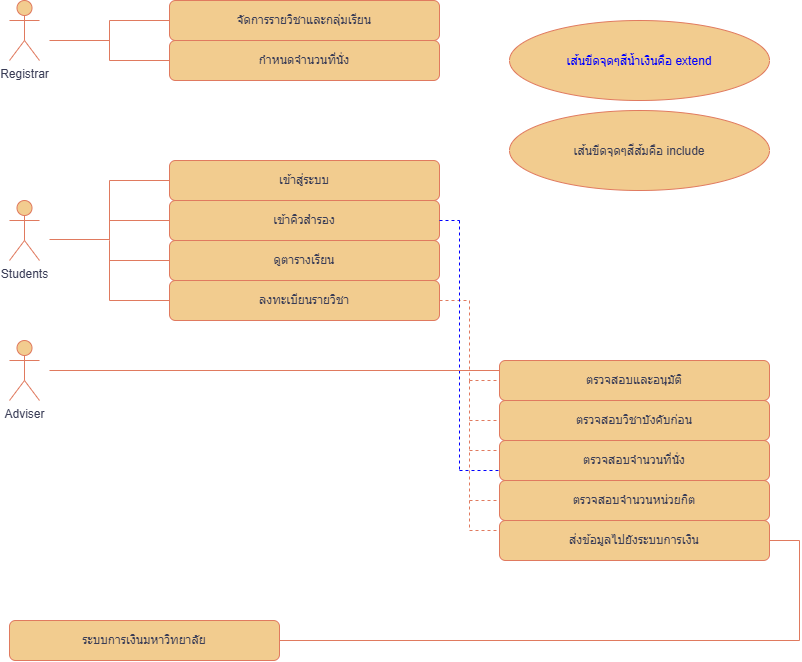

The diagram above was exported from draw.io. Its source (the exported page's mxGraphModel, read from the mxfile embedded in the PNG):
<mxGraphModel dx="1704" dy="987" grid="1" gridSize="10" guides="1" tooltips="1" connect="1" arrows="1" fold="1" page="1" pageScale="1" pageWidth="850" pageHeight="1100" math="0" shadow="0">
  <root>
    <mxCell id="0" />
    <mxCell id="1" parent="0" />
    <mxCell id="SfoLLZ5tkDLOuAb1GiVN-6" parent="1" style="shape=umlActor;verticalLabelPosition=bottom;verticalAlign=top;html=1;outlineConnect=0;labelPerimeter=1;labelBackgroundColor=none;fillColor=#F2CC8F;strokeColor=#E07A5F;fontColor=#393C56;" value="&lt;div&gt;Registrar&lt;/div&gt;" vertex="1">
      <mxGeometry height="60" width="30" x="40" y="40" as="geometry" />
    </mxCell>
    <mxCell id="SfoLLZ5tkDLOuAb1GiVN-7" parent="1" style="shape=umlActor;verticalLabelPosition=bottom;verticalAlign=top;html=1;outlineConnect=0;labelPerimeter=1;labelBackgroundColor=none;fillColor=#F2CC8F;strokeColor=#E07A5F;fontColor=#393C56;" value="Students&lt;div&gt;&lt;br&gt;&lt;/div&gt;" vertex="1">
      <mxGeometry height="60" width="30" x="40" y="240" as="geometry" />
    </mxCell>
    <mxCell id="SfoLLZ5tkDLOuAb1GiVN-12" parent="1" style="rounded=1;whiteSpace=wrap;html=1;roundedPerimeter=1;labelBackgroundColor=none;fillColor=#F2CC8F;strokeColor=#E07A5F;fontColor=#393C56;" value="จัดการรายวิชาและกลุ่มเรียน" vertex="1">
      <mxGeometry height="40" width="270" x="200" y="40" as="geometry" />
    </mxCell>
    <mxCell id="SfoLLZ5tkDLOuAb1GiVN-13" parent="1" style="rounded=1;whiteSpace=wrap;html=1;roundedPerimeter=1;labelBackgroundColor=none;fillColor=#F2CC8F;strokeColor=#E07A5F;fontColor=#393C56;" value="กำหนดจำนวนที่นั่ง" vertex="1">
      <mxGeometry height="40" width="270" x="200" y="80" as="geometry" />
    </mxCell>
    <mxCell id="SfoLLZ5tkDLOuAb1GiVN-14" parent="1" style="rounded=1;whiteSpace=wrap;html=1;roundedPerimeter=1;labelBackgroundColor=none;fillColor=#F2CC8F;strokeColor=#E07A5F;fontColor=#393C56;" value="เข้าสู่ระบบ" vertex="1">
      <mxGeometry height="40" width="270" x="200" y="200" as="geometry" />
    </mxCell>
    <mxCell id="SfoLLZ5tkDLOuAb1GiVN-15" edge="1" parent="1" style="endArrow=none;html=1;rounded=0;defaultLabelBackgroundColor=page;edgeStyle=orthogonalEdgeStyle;strokeColor=#E07A5F;fontColor=default;" value="">
      <mxGeometry height="50" relative="1" width="50" as="geometry">
        <mxPoint x="80" y="80" as="sourcePoint" />
        <mxPoint x="140" y="80" as="targetPoint" />
      </mxGeometry>
    </mxCell>
    <mxCell id="SfoLLZ5tkDLOuAb1GiVN-16" edge="1" parent="1" style="endArrow=none;html=1;rounded=0;defaultLabelBackgroundColor=page;strokeColor=#E07A5F;fontColor=default;" value="">
      <mxGeometry height="50" relative="1" width="50" as="geometry">
        <mxPoint x="140" y="60" as="sourcePoint" />
        <mxPoint x="200" y="60" as="targetPoint" />
      </mxGeometry>
    </mxCell>
    <mxCell id="SfoLLZ5tkDLOuAb1GiVN-17" edge="1" parent="1" style="endArrow=none;html=1;rounded=0;defaultLabelBackgroundColor=page;strokeColor=#E07A5F;fontColor=default;" value="">
      <mxGeometry height="50" relative="1" width="50" as="geometry">
        <mxPoint x="140" y="100" as="sourcePoint" />
        <mxPoint x="200" y="100" as="targetPoint" />
      </mxGeometry>
    </mxCell>
    <mxCell id="SfoLLZ5tkDLOuAb1GiVN-18" edge="1" parent="1" style="endArrow=none;html=1;rounded=0;defaultLabelBackgroundColor=page;strokeColor=#E07A5F;fontColor=default;" value="">
      <mxGeometry height="50" relative="1" width="50" as="geometry">
        <mxPoint x="140" y="100" as="sourcePoint" />
        <mxPoint x="140" y="60" as="targetPoint" />
      </mxGeometry>
    </mxCell>
    <mxCell id="SfoLLZ5tkDLOuAb1GiVN-19" parent="1" style="rounded=1;whiteSpace=wrap;html=1;roundedPerimeter=1;labelBackgroundColor=none;fillColor=#F2CC8F;strokeColor=#E07A5F;fontColor=#393C56;" value="เข้าคิวสำรอง" vertex="1">
      <mxGeometry height="40" width="270" x="200" y="240" as="geometry" />
    </mxCell>
    <mxCell id="SfoLLZ5tkDLOuAb1GiVN-20" parent="1" style="rounded=1;whiteSpace=wrap;html=1;roundedPerimeter=1;labelBackgroundColor=none;fillColor=#F2CC8F;strokeColor=#E07A5F;fontColor=#393C56;" value="ดูตารางเรียน" vertex="1">
      <mxGeometry height="40" width="270" x="200" y="280" as="geometry" />
    </mxCell>
    <mxCell id="SfoLLZ5tkDLOuAb1GiVN-21" parent="1" style="rounded=1;whiteSpace=wrap;html=1;roundedPerimeter=1;labelBackgroundColor=none;fillColor=#F2CC8F;strokeColor=#E07A5F;fontColor=#393C56;" value="ลงทะเบียนรายวิชา" vertex="1">
      <mxGeometry height="40" width="270" x="200" y="320" as="geometry" />
    </mxCell>
    <mxCell id="SfoLLZ5tkDLOuAb1GiVN-23" edge="1" parent="1" style="endArrow=none;html=1;rounded=0;defaultLabelBackgroundColor=page;strokeColor=#E07A5F;fontColor=default;" value="">
      <mxGeometry height="50" relative="1" width="50" x="-0.0006" as="geometry">
        <Array as="points" />
        <mxPoint x="80" y="279" as="sourcePoint" />
        <mxPoint x="140" y="279" as="targetPoint" />
      </mxGeometry>
    </mxCell>
    <mxCell id="SfoLLZ5tkDLOuAb1GiVN-24" edge="1" parent="1" style="endArrow=none;html=1;rounded=0;defaultLabelBackgroundColor=page;strokeColor=#E07A5F;fontColor=default;" value="">
      <mxGeometry height="50" relative="1" width="50" x="0.1667" as="geometry">
        <Array as="points">
          <mxPoint x="140" y="280" />
        </Array>
        <mxPoint x="140" y="340" as="sourcePoint" />
        <mxPoint x="140" y="220" as="targetPoint" />
      </mxGeometry>
    </mxCell>
    <mxCell id="SfoLLZ5tkDLOuAb1GiVN-25" edge="1" parent="1" style="endArrow=none;html=1;rounded=0;defaultLabelBackgroundColor=page;entryX=0;entryY=0.5;entryDx=0;entryDy=0;strokeColor=#E07A5F;fontColor=default;" target="SfoLLZ5tkDLOuAb1GiVN-14" value="">
      <mxGeometry height="50" relative="1" width="50" as="geometry">
        <mxPoint x="140" y="220" as="sourcePoint" />
        <mxPoint x="190" y="170" as="targetPoint" />
      </mxGeometry>
    </mxCell>
    <mxCell id="SfoLLZ5tkDLOuAb1GiVN-26" edge="1" parent="1" style="endArrow=none;html=1;rounded=0;defaultLabelBackgroundColor=page;entryX=0;entryY=0.5;entryDx=0;entryDy=0;strokeColor=#E07A5F;fontColor=default;" target="SfoLLZ5tkDLOuAb1GiVN-21" value="">
      <mxGeometry height="50" relative="1" width="50" as="geometry">
        <mxPoint x="140" y="340" as="sourcePoint" />
        <mxPoint x="190" y="290" as="targetPoint" />
      </mxGeometry>
    </mxCell>
    <mxCell id="SfoLLZ5tkDLOuAb1GiVN-27" edge="1" parent="1" style="endArrow=none;html=1;rounded=0;defaultLabelBackgroundColor=page;entryX=0;entryY=0.5;entryDx=0;entryDy=0;strokeColor=#E07A5F;fontColor=default;" target="SfoLLZ5tkDLOuAb1GiVN-19" value="">
      <mxGeometry height="50" relative="1" width="50" as="geometry">
        <mxPoint x="140" y="260" as="sourcePoint" />
        <mxPoint x="190" y="210" as="targetPoint" />
      </mxGeometry>
    </mxCell>
    <mxCell id="SfoLLZ5tkDLOuAb1GiVN-28" edge="1" parent="1" style="endArrow=none;html=1;rounded=0;defaultLabelBackgroundColor=page;entryX=0;entryY=0.75;entryDx=0;entryDy=0;strokeColor=#E07A5F;fontColor=default;" value="">
      <mxGeometry height="50" relative="1" width="50" as="geometry">
        <mxPoint x="140" y="300" as="sourcePoint" />
        <mxPoint x="200" y="300" as="targetPoint" />
      </mxGeometry>
    </mxCell>
    <mxCell id="SfoLLZ5tkDLOuAb1GiVN-30" parent="1" style="shape=umlActor;verticalLabelPosition=bottom;verticalAlign=top;html=1;outlineConnect=0;labelPerimeter=1;labelBackgroundColor=none;fillColor=#F2CC8F;strokeColor=#E07A5F;fontColor=#393C56;" value="Adviser&lt;div&gt;&lt;br&gt;&lt;/div&gt;" vertex="1">
      <mxGeometry height="60" width="30" x="40" y="380" as="geometry" />
    </mxCell>
    <mxCell id="SfoLLZ5tkDLOuAb1GiVN-37" edge="1" parent="1" source="SfoLLZ5tkDLOuAb1GiVN-21" style="endArrow=none;dashed=1;html=1;rounded=0;defaultLabelBackgroundColor=page;exitX=1;exitY=0.5;exitDx=0;exitDy=0;fontColor=default;strokeColor=#E07A5F;" value="">
      <mxGeometry height="50" relative="1" width="50" as="geometry">
        <Array as="points">
          <mxPoint x="500" y="340" />
        </Array>
        <mxPoint x="550" y="510" as="sourcePoint" />
        <mxPoint x="500" y="420" as="targetPoint" />
      </mxGeometry>
    </mxCell>
    <mxCell id="SfoLLZ5tkDLOuAb1GiVN-38" edge="1" parent="1" style="endArrow=none;dashed=1;html=1;rounded=0;defaultLabelBackgroundColor=page;entryX=0;entryY=0.5;entryDx=0;entryDy=0;fontColor=default;strokeColor=#E07A5F;" value="">
      <mxGeometry height="50" relative="1" width="50" as="geometry">
        <mxPoint x="500" y="420" as="sourcePoint" />
        <mxPoint x="530" y="420" as="targetPoint" />
      </mxGeometry>
    </mxCell>
    <mxCell id="SfoLLZ5tkDLOuAb1GiVN-40" edge="1" parent="1" style="endArrow=none;dashed=1;html=1;rounded=0;strokeColor=#E07A5F;fontColor=#393C56;defaultLabelBackgroundColor=page;fillColor=#F2CC8F;" value="">
      <mxGeometry height="50" relative="1" width="50" as="geometry">
        <mxPoint x="500" y="420" as="sourcePoint" />
        <mxPoint x="500" y="570" as="targetPoint" />
      </mxGeometry>
    </mxCell>
    <mxCell id="SfoLLZ5tkDLOuAb1GiVN-41" edge="1" parent="1" style="endArrow=none;dashed=1;html=1;rounded=0;strokeColor=#E07A5F;fontColor=#393C56;defaultLabelBackgroundColor=page;fillColor=#F2CC8F;entryX=0;entryY=0.5;entryDx=0;entryDy=0;" value="">
      <mxGeometry height="50" relative="1" width="50" as="geometry">
        <mxPoint x="500" y="460" as="sourcePoint" />
        <mxPoint x="530" y="460" as="targetPoint" />
      </mxGeometry>
    </mxCell>
    <mxCell id="SfoLLZ5tkDLOuAb1GiVN-42" edge="1" parent="1" style="endArrow=none;dashed=1;html=1;rounded=0;strokeColor=#E07A5F;fontColor=#393C56;defaultLabelBackgroundColor=page;fillColor=#F2CC8F;entryX=0;entryY=0.5;entryDx=0;entryDy=0;" value="">
      <mxGeometry height="50" relative="1" width="50" as="geometry">
        <Array as="points">
          <mxPoint x="530" y="490" />
        </Array>
        <mxPoint x="500" y="490" as="sourcePoint" />
        <mxPoint x="530" y="490" as="targetPoint" />
      </mxGeometry>
    </mxCell>
    <mxCell id="SfoLLZ5tkDLOuAb1GiVN-43" edge="1" parent="1" style="endArrow=none;dashed=1;html=1;rounded=0;strokeColor=#E07A5F;fontColor=#393C56;defaultLabelBackgroundColor=page;fillColor=#F2CC8F;entryX=0;entryY=0.5;entryDx=0;entryDy=0;" value="">
      <mxGeometry height="50" relative="1" width="50" as="geometry">
        <mxPoint x="500" y="540" as="sourcePoint" />
        <mxPoint x="530" y="540" as="targetPoint" />
      </mxGeometry>
    </mxCell>
    <mxCell id="SfoLLZ5tkDLOuAb1GiVN-44" edge="1" parent="1" source="SfoLLZ5tkDLOuAb1GiVN-19" style="endArrow=none;dashed=1;html=1;rounded=0;strokeColor=#0000FF;fontColor=#393C56;defaultLabelBackgroundColor=page;fillColor=#F2CC8F;exitX=1;exitY=0.5;exitDx=0;exitDy=0;sketch=0;curved=0;" value="">
      <mxGeometry height="50" relative="1" width="50" as="geometry">
        <mxPoint x="550" y="370" as="sourcePoint" />
        <mxPoint x="490" y="260" as="targetPoint" />
      </mxGeometry>
    </mxCell>
    <mxCell id="SfoLLZ5tkDLOuAb1GiVN-45" edge="1" parent="1" style="endArrow=none;dashed=1;html=1;rounded=0;strokeColor=#0000FF;fontColor=#393C56;defaultLabelBackgroundColor=page;fillColor=#F2CC8F;" value="">
      <mxGeometry height="50" relative="1" width="50" as="geometry">
        <mxPoint x="490" y="260" as="sourcePoint" />
        <mxPoint x="490" y="510" as="targetPoint" />
      </mxGeometry>
    </mxCell>
    <mxCell id="SfoLLZ5tkDLOuAb1GiVN-46" edge="1" parent="1" style="endArrow=none;dashed=1;html=1;rounded=0;strokeColor=#0000FF;fontColor=#393C56;defaultLabelBackgroundColor=page;fillColor=#F2CC8F;entryX=0;entryY=0.75;entryDx=0;entryDy=0;" value="">
      <mxGeometry height="50" relative="1" width="50" as="geometry">
        <mxPoint x="490" y="510" as="sourcePoint" />
        <mxPoint x="530" y="510" as="targetPoint" />
      </mxGeometry>
    </mxCell>
    <mxCell id="SfoLLZ5tkDLOuAb1GiVN-47" parent="1" style="rounded=1;whiteSpace=wrap;html=1;roundedPerimeter=1;labelBackgroundColor=none;fillColor=#F2CC8F;strokeColor=#E07A5F;fontColor=#393C56;" value="ระบบการเงินมหาวิทยาลัย" vertex="1">
      <mxGeometry height="40" width="270" x="40" y="660" as="geometry" />
    </mxCell>
    <mxCell id="SfoLLZ5tkDLOuAb1GiVN-48" edge="1" parent="1" source="SfoLLZ5tkDLOuAb1GiVN-60" style="endArrow=none;html=1;rounded=0;strokeColor=#E07A5F;fontColor=#393C56;defaultLabelBackgroundColor=page;fillColor=#F2CC8F;exitX=1;exitY=0.5;exitDx=0;exitDy=0;" value="">
      <mxGeometry height="50" relative="1" width="50" x="-0.2121" as="geometry">
        <Array as="points">
          <mxPoint x="830" y="580" />
        </Array>
        <mxPoint x="800" y="420" as="sourcePoint" />
        <mxPoint x="830" y="680" as="targetPoint" />
      </mxGeometry>
    </mxCell>
    <mxCell id="SfoLLZ5tkDLOuAb1GiVN-50" edge="1" parent="1" source="SfoLLZ5tkDLOuAb1GiVN-47" style="endArrow=none;html=1;rounded=0;strokeColor=#E07A5F;fontColor=#393C56;defaultLabelBackgroundColor=page;fillColor=#F2CC8F;exitX=1;exitY=0.5;exitDx=0;exitDy=0;" value="">
      <mxGeometry height="50" relative="1" width="50" as="geometry">
        <mxPoint x="780" y="720" as="sourcePoint" />
        <mxPoint x="830" y="680" as="targetPoint" />
      </mxGeometry>
    </mxCell>
    <mxCell id="SfoLLZ5tkDLOuAb1GiVN-51" edge="1" parent="1" style="endArrow=none;dashed=1;html=1;rounded=0;strokeColor=#E07A5F;fontColor=#393C56;defaultLabelBackgroundColor=page;fillColor=#F2CC8F;entryX=0;entryY=0.25;entryDx=0;entryDy=0;" value="">
      <mxGeometry height="50" relative="1" width="50" as="geometry">
        <mxPoint x="500" y="570" as="sourcePoint" />
        <mxPoint x="530" y="570" as="targetPoint" />
      </mxGeometry>
    </mxCell>
    <mxCell id="SfoLLZ5tkDLOuAb1GiVN-52" parent="1" style="ellipse;whiteSpace=wrap;html=1;shapeInside=1;strokeColor=#E07A5F;fontColor=#0000FF;fillColor=#F2CC8F;" value="เส้นขีดจุดๆสีน้ำเงินคือ extend" vertex="1">
      <mxGeometry height="80" width="260" x="540" y="60" as="geometry" />
    </mxCell>
    <mxCell id="SfoLLZ5tkDLOuAb1GiVN-53" parent="1" style="ellipse;whiteSpace=wrap;html=1;shapeInside=1;strokeColor=#E07A5F;fontColor=#393C56;fillColor=#F2CC8F;" value="เส้นขีดจุดๆสีส้มคือ include&lt;div&gt;&lt;br&gt;&lt;/div&gt;" vertex="1">
      <mxGeometry height="80" width="260" x="540" y="150" as="geometry" />
    </mxCell>
    <mxCell id="SfoLLZ5tkDLOuAb1GiVN-56" parent="1" style="rounded=1;whiteSpace=wrap;html=1;roundedPerimeter=1;labelBackgroundColor=none;fillColor=#F2CC8F;strokeColor=#E07A5F;fontColor=#393C56;" value="ตรวจสอบและอนุมัติ" vertex="1">
      <mxGeometry height="40" width="270" x="530" y="400" as="geometry" />
    </mxCell>
    <mxCell id="SfoLLZ5tkDLOuAb1GiVN-57" parent="1" style="rounded=1;whiteSpace=wrap;html=1;roundedPerimeter=1;labelBackgroundColor=none;fillColor=#F2CC8F;strokeColor=#E07A5F;fontColor=#393C56;" value="ตรวจสอบจำนวนหน่วยกิต" vertex="1">
      <mxGeometry height="40" width="270" x="530" y="520" as="geometry" />
    </mxCell>
    <mxCell id="SfoLLZ5tkDLOuAb1GiVN-58" parent="1" style="rounded=1;whiteSpace=wrap;html=1;roundedPerimeter=1;labelBackgroundColor=none;fillColor=#F2CC8F;strokeColor=#E07A5F;fontColor=#393C56;" value="ตรวจสอบจำนวนที่นั่ง" vertex="1">
      <mxGeometry height="40" width="270" x="530" y="480" as="geometry" />
    </mxCell>
    <mxCell id="SfoLLZ5tkDLOuAb1GiVN-59" parent="1" style="rounded=1;whiteSpace=wrap;html=1;roundedPerimeter=1;labelBackgroundColor=none;fillColor=#F2CC8F;strokeColor=#E07A5F;fontColor=#393C56;" value="ตรวจสอบวิชาบังคับก่อน" vertex="1">
      <mxGeometry height="40" width="270" x="530" y="440" as="geometry" />
    </mxCell>
    <mxCell id="SfoLLZ5tkDLOuAb1GiVN-60" parent="1" style="rounded=1;whiteSpace=wrap;html=1;roundedPerimeter=1;labelBackgroundColor=none;fillColor=#F2CC8F;strokeColor=#E07A5F;fontColor=#393C56;" value="ส่งข้อมูลไปยังระบบการเงิน" vertex="1">
      <mxGeometry height="40" width="270" x="530" y="560" as="geometry" />
    </mxCell>
    <mxCell id="SfoLLZ5tkDLOuAb1GiVN-62" edge="1" parent="1" style="endArrow=none;html=1;rounded=0;strokeColor=#E07A5F;fontColor=#393C56;defaultLabelBackgroundColor=page;fillColor=#F2CC8F;entryX=0;entryY=0.25;entryDx=0;entryDy=0;" target="SfoLLZ5tkDLOuAb1GiVN-56" value="">
      <mxGeometry height="50" relative="1" width="50" as="geometry">
        <mxPoint x="80" y="410" as="sourcePoint" />
        <mxPoint x="130" y="370" as="targetPoint" />
      </mxGeometry>
    </mxCell>
  </root>
</mxGraphModel>